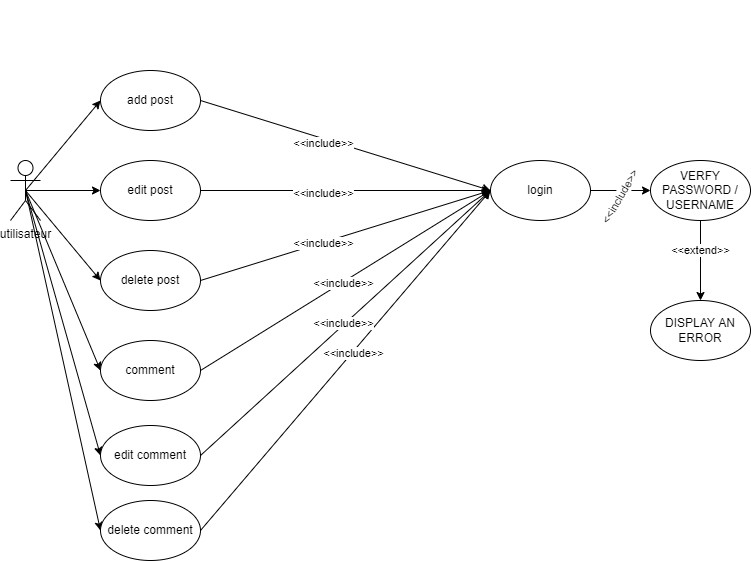

The diagram above was exported from draw.io. Its source (the exported page's mxGraphModel, read from the mxfile embedded in the PNG):
<mxGraphModel dx="998" dy="619" grid="1" gridSize="10" guides="1" tooltips="1" connect="1" arrows="1" fold="1" page="1" pageScale="1" pageWidth="827" pageHeight="1169" math="0" shadow="0">
  <root>
    <mxCell id="Du5XLxP5cX-ZJi4beuwN-0" />
    <mxCell id="Du5XLxP5cX-ZJi4beuwN-1" parent="Du5XLxP5cX-ZJi4beuwN-0" />
    <mxCell id="Du5XLxP5cX-ZJi4beuwN-52" style="edgeStyle=none;rounded=0;orthogonalLoop=1;jettySize=auto;html=1;exitX=0.5;exitY=0.5;exitDx=0;exitDy=0;exitPerimeter=0;entryX=0;entryY=0.5;entryDx=0;entryDy=0;" parent="Du5XLxP5cX-ZJi4beuwN-1" source="Du5XLxP5cX-ZJi4beuwN-2" target="Du5XLxP5cX-ZJi4beuwN-6" edge="1">
      <mxGeometry relative="1" as="geometry" />
    </mxCell>
    <mxCell id="Du5XLxP5cX-ZJi4beuwN-53" style="edgeStyle=none;rounded=0;orthogonalLoop=1;jettySize=auto;html=1;exitX=0.5;exitY=0.5;exitDx=0;exitDy=0;exitPerimeter=0;entryX=0;entryY=0.5;entryDx=0;entryDy=0;" parent="Du5XLxP5cX-ZJi4beuwN-1" source="Du5XLxP5cX-ZJi4beuwN-2" target="Du5XLxP5cX-ZJi4beuwN-7" edge="1">
      <mxGeometry relative="1" as="geometry" />
    </mxCell>
    <mxCell id="Du5XLxP5cX-ZJi4beuwN-54" style="edgeStyle=none;rounded=0;orthogonalLoop=1;jettySize=auto;html=1;exitX=0.5;exitY=0.5;exitDx=0;exitDy=0;exitPerimeter=0;entryX=0;entryY=0.5;entryDx=0;entryDy=0;" parent="Du5XLxP5cX-ZJi4beuwN-1" source="Du5XLxP5cX-ZJi4beuwN-2" target="Du5XLxP5cX-ZJi4beuwN-8" edge="1">
      <mxGeometry relative="1" as="geometry" />
    </mxCell>
    <mxCell id="Du5XLxP5cX-ZJi4beuwN-55" style="edgeStyle=none;rounded=0;orthogonalLoop=1;jettySize=auto;html=1;exitX=0.5;exitY=0.5;exitDx=0;exitDy=0;exitPerimeter=0;entryX=0;entryY=0.5;entryDx=0;entryDy=0;" parent="Du5XLxP5cX-ZJi4beuwN-1" source="Du5XLxP5cX-ZJi4beuwN-2" target="Du5XLxP5cX-ZJi4beuwN-22" edge="1">
      <mxGeometry relative="1" as="geometry" />
    </mxCell>
    <mxCell id="V8IlPFOfU6u-5y4bQa27-1" style="edgeStyle=none;rounded=0;orthogonalLoop=1;jettySize=auto;html=1;exitX=0.5;exitY=0.5;exitDx=0;exitDy=0;exitPerimeter=0;entryX=0;entryY=0.5;entryDx=0;entryDy=0;" edge="1" parent="Du5XLxP5cX-ZJi4beuwN-1" source="Du5XLxP5cX-ZJi4beuwN-2" target="Du5XLxP5cX-ZJi4beuwN-58">
      <mxGeometry relative="1" as="geometry" />
    </mxCell>
    <mxCell id="V8IlPFOfU6u-5y4bQa27-2" style="edgeStyle=none;rounded=0;orthogonalLoop=1;jettySize=auto;html=1;exitX=0.5;exitY=0.5;exitDx=0;exitDy=0;exitPerimeter=0;entryX=0;entryY=0.5;entryDx=0;entryDy=0;" edge="1" parent="Du5XLxP5cX-ZJi4beuwN-1" source="Du5XLxP5cX-ZJi4beuwN-2" target="Du5XLxP5cX-ZJi4beuwN-57">
      <mxGeometry relative="1" as="geometry" />
    </mxCell>
    <mxCell id="Du5XLxP5cX-ZJi4beuwN-2" value="utilisateur" style="shape=umlActor;verticalLabelPosition=bottom;verticalAlign=top;html=1;outlineConnect=0;" parent="Du5XLxP5cX-ZJi4beuwN-1" vertex="1">
      <mxGeometry x="60" y="290" width="30" height="60" as="geometry" />
    </mxCell>
    <mxCell id="Du5XLxP5cX-ZJi4beuwN-32" style="edgeStyle=none;rounded=0;orthogonalLoop=1;jettySize=auto;html=1;exitX=1;exitY=0.5;exitDx=0;exitDy=0;entryX=0;entryY=0.5;entryDx=0;entryDy=0;" parent="Du5XLxP5cX-ZJi4beuwN-1" source="Du5XLxP5cX-ZJi4beuwN-6" target="Du5XLxP5cX-ZJi4beuwN-9" edge="1">
      <mxGeometry relative="1" as="geometry" />
    </mxCell>
    <mxCell id="Du5XLxP5cX-ZJi4beuwN-6" value="add post" style="ellipse;whiteSpace=wrap;html=1;" parent="Du5XLxP5cX-ZJi4beuwN-1" vertex="1">
      <mxGeometry x="150" y="200" width="100" height="60" as="geometry" />
    </mxCell>
    <mxCell id="Du5XLxP5cX-ZJi4beuwN-40" style="edgeStyle=none;rounded=0;orthogonalLoop=1;jettySize=auto;html=1;exitX=1;exitY=0.5;exitDx=0;exitDy=0;" parent="Du5XLxP5cX-ZJi4beuwN-1" source="Du5XLxP5cX-ZJi4beuwN-7" target="Du5XLxP5cX-ZJi4beuwN-9" edge="1">
      <mxGeometry relative="1" as="geometry" />
    </mxCell>
    <mxCell id="Du5XLxP5cX-ZJi4beuwN-7" value="edit post" style="ellipse;whiteSpace=wrap;html=1;" parent="Du5XLxP5cX-ZJi4beuwN-1" vertex="1">
      <mxGeometry x="150" y="290" width="100" height="60" as="geometry" />
    </mxCell>
    <mxCell id="Du5XLxP5cX-ZJi4beuwN-42" style="edgeStyle=none;rounded=0;orthogonalLoop=1;jettySize=auto;html=1;exitX=1;exitY=0.5;exitDx=0;exitDy=0;entryX=0;entryY=0.5;entryDx=0;entryDy=0;" parent="Du5XLxP5cX-ZJi4beuwN-1" source="Du5XLxP5cX-ZJi4beuwN-8" target="Du5XLxP5cX-ZJi4beuwN-9" edge="1">
      <mxGeometry relative="1" as="geometry" />
    </mxCell>
    <mxCell id="Du5XLxP5cX-ZJi4beuwN-8" value="delete post" style="ellipse;whiteSpace=wrap;html=1;" parent="Du5XLxP5cX-ZJi4beuwN-1" vertex="1">
      <mxGeometry x="150" y="380" width="100" height="60" as="geometry" />
    </mxCell>
    <mxCell id="Du5XLxP5cX-ZJi4beuwN-27" value="" style="edgeStyle=none;rounded=0;orthogonalLoop=1;jettySize=auto;html=1;" parent="Du5XLxP5cX-ZJi4beuwN-1" source="Du5XLxP5cX-ZJi4beuwN-9" target="Du5XLxP5cX-ZJi4beuwN-26" edge="1">
      <mxGeometry relative="1" as="geometry" />
    </mxCell>
    <mxCell id="Du5XLxP5cX-ZJi4beuwN-9" value="login" style="ellipse;whiteSpace=wrap;html=1;" parent="Du5XLxP5cX-ZJi4beuwN-1" vertex="1">
      <mxGeometry x="540" y="290" width="100" height="60" as="geometry" />
    </mxCell>
    <mxCell id="Du5XLxP5cX-ZJi4beuwN-44" style="edgeStyle=none;rounded=0;orthogonalLoop=1;jettySize=auto;html=1;exitX=1;exitY=0.5;exitDx=0;exitDy=0;entryX=0;entryY=0.5;entryDx=0;entryDy=0;" parent="Du5XLxP5cX-ZJi4beuwN-1" source="Du5XLxP5cX-ZJi4beuwN-22" target="Du5XLxP5cX-ZJi4beuwN-9" edge="1">
      <mxGeometry relative="1" as="geometry" />
    </mxCell>
    <mxCell id="Du5XLxP5cX-ZJi4beuwN-22" value="comment" style="ellipse;whiteSpace=wrap;html=1;" parent="Du5XLxP5cX-ZJi4beuwN-1" vertex="1">
      <mxGeometry x="150" y="470" width="100" height="60" as="geometry" />
    </mxCell>
    <mxCell id="Du5XLxP5cX-ZJi4beuwN-29" value="" style="edgeStyle=none;rounded=0;orthogonalLoop=1;jettySize=auto;html=1;" parent="Du5XLxP5cX-ZJi4beuwN-1" source="Du5XLxP5cX-ZJi4beuwN-26" target="Du5XLxP5cX-ZJi4beuwN-28" edge="1">
      <mxGeometry relative="1" as="geometry" />
    </mxCell>
    <mxCell id="Du5XLxP5cX-ZJi4beuwN-30" value="&amp;lt;&amp;lt;extend&amp;gt;&amp;gt;" style="edgeLabel;html=1;align=center;verticalAlign=middle;resizable=0;points=[];" parent="Du5XLxP5cX-ZJi4beuwN-29" vertex="1" connectable="0">
      <mxGeometry x="-0.285" y="-1" relative="1" as="geometry">
        <mxPoint as="offset" />
      </mxGeometry>
    </mxCell>
    <mxCell id="Du5XLxP5cX-ZJi4beuwN-26" value="VERFY PASSWORD / USERNAME" style="ellipse;whiteSpace=wrap;html=1;" parent="Du5XLxP5cX-ZJi4beuwN-1" vertex="1">
      <mxGeometry x="700" y="290" width="100" height="60" as="geometry" />
    </mxCell>
    <mxCell id="Du5XLxP5cX-ZJi4beuwN-28" value="DISPLAY AN ERROR" style="ellipse;whiteSpace=wrap;html=1;" parent="Du5XLxP5cX-ZJi4beuwN-1" vertex="1">
      <mxGeometry x="700" y="430" width="100" height="60" as="geometry" />
    </mxCell>
    <mxCell id="Du5XLxP5cX-ZJi4beuwN-31" value="&lt;span data-lucid-type=&quot;application/vnd.lucid.text&quot; data-lucid-content=&quot;{&amp;#34;t&amp;#34;:&amp;#34;VERFY PASSWORD&amp;#34;,&amp;#34;m&amp;#34;:[{&amp;#34;s&amp;#34;:0,&amp;#34;n&amp;#34;:&amp;#34;c&amp;#34;,&amp;#34;v&amp;#34;:&amp;#34;#ffffffff&amp;#34;,&amp;#34;e&amp;#34;:14}]}&quot;&gt;&lt;span style=&quot;color: #ffffff&quot;&gt;VERFY PASSWORD&lt;/span&gt;&lt;/span&gt;" style="text;html=1;align=center;verticalAlign=middle;resizable=0;points=[];autosize=1;strokeColor=none;fillColor=none;" parent="Du5XLxP5cX-ZJi4beuwN-1" vertex="1">
      <mxGeometry x="475" y="130" width="130" height="20" as="geometry" />
    </mxCell>
    <mxCell id="Du5XLxP5cX-ZJi4beuwN-38" value="&amp;lt;&amp;lt;include&amp;gt;&amp;gt;" style="edgeLabel;html=1;align=center;verticalAlign=middle;resizable=0;points=[];" parent="Du5XLxP5cX-ZJi4beuwN-1" vertex="1" connectable="0">
      <mxGeometry x="360" y="270" as="geometry">
        <mxPoint x="12" y="2" as="offset" />
      </mxGeometry>
    </mxCell>
    <mxCell id="Du5XLxP5cX-ZJi4beuwN-41" value="&amp;lt;&amp;lt;include&amp;gt;&amp;gt;" style="edgeLabel;html=1;align=center;verticalAlign=middle;resizable=0;points=[];" parent="Du5XLxP5cX-ZJi4beuwN-1" vertex="1" connectable="0">
      <mxGeometry x="360" y="320" as="geometry">
        <mxPoint x="12" y="2" as="offset" />
      </mxGeometry>
    </mxCell>
    <mxCell id="Du5XLxP5cX-ZJi4beuwN-43" value="&amp;lt;&amp;lt;include&amp;gt;&amp;gt;" style="edgeLabel;html=1;align=center;verticalAlign=middle;resizable=0;points=[];" parent="Du5XLxP5cX-ZJi4beuwN-1" vertex="1" connectable="0">
      <mxGeometry x="360" y="370" as="geometry">
        <mxPoint x="12" y="2" as="offset" />
      </mxGeometry>
    </mxCell>
    <mxCell id="Du5XLxP5cX-ZJi4beuwN-45" value="&amp;lt;&amp;lt;include&amp;gt;&amp;gt;" style="edgeLabel;html=1;align=center;verticalAlign=middle;resizable=0;points=[];" parent="Du5XLxP5cX-ZJi4beuwN-1" vertex="1" connectable="0">
      <mxGeometry x="380" y="410" as="geometry">
        <mxPoint x="12" y="2" as="offset" />
      </mxGeometry>
    </mxCell>
    <mxCell id="Du5XLxP5cX-ZJi4beuwN-59" style="edgeStyle=none;rounded=0;orthogonalLoop=1;jettySize=auto;html=1;exitX=1;exitY=0.5;exitDx=0;exitDy=0;" parent="Du5XLxP5cX-ZJi4beuwN-1" source="Du5XLxP5cX-ZJi4beuwN-57" edge="1">
      <mxGeometry relative="1" as="geometry">
        <mxPoint x="540" y="320" as="targetPoint" />
      </mxGeometry>
    </mxCell>
    <mxCell id="Du5XLxP5cX-ZJi4beuwN-57" value="edit comment" style="ellipse;whiteSpace=wrap;html=1;" parent="Du5XLxP5cX-ZJi4beuwN-1" vertex="1">
      <mxGeometry x="150" y="555" width="100" height="60" as="geometry" />
    </mxCell>
    <mxCell id="Du5XLxP5cX-ZJi4beuwN-60" style="edgeStyle=none;rounded=0;orthogonalLoop=1;jettySize=auto;html=1;exitX=1;exitY=0.5;exitDx=0;exitDy=0;" parent="Du5XLxP5cX-ZJi4beuwN-1" source="Du5XLxP5cX-ZJi4beuwN-58" edge="1">
      <mxGeometry relative="1" as="geometry">
        <mxPoint x="540" y="320" as="targetPoint" />
      </mxGeometry>
    </mxCell>
    <mxCell id="Du5XLxP5cX-ZJi4beuwN-58" value="delete comment" style="ellipse;whiteSpace=wrap;html=1;" parent="Du5XLxP5cX-ZJi4beuwN-1" vertex="1">
      <mxGeometry x="150" y="630" width="100" height="60" as="geometry" />
    </mxCell>
    <mxCell id="Du5XLxP5cX-ZJi4beuwN-61" value="&amp;lt;&amp;lt;include&amp;gt;&amp;gt;" style="edgeLabel;html=1;align=center;verticalAlign=middle;resizable=0;points=[];" parent="Du5XLxP5cX-ZJi4beuwN-1" vertex="1" connectable="0">
      <mxGeometry x="380" y="450" as="geometry">
        <mxPoint x="12" y="2" as="offset" />
      </mxGeometry>
    </mxCell>
    <mxCell id="Du5XLxP5cX-ZJi4beuwN-62" value="&amp;lt;&amp;lt;include&amp;gt;&amp;gt;" style="edgeLabel;html=1;align=center;verticalAlign=middle;resizable=0;points=[];" parent="Du5XLxP5cX-ZJi4beuwN-1" vertex="1" connectable="0">
      <mxGeometry x="390" y="480" as="geometry">
        <mxPoint x="12" y="2" as="offset" />
      </mxGeometry>
    </mxCell>
    <mxCell id="V8IlPFOfU6u-5y4bQa27-3" value="&amp;lt;&amp;lt;include&amp;gt;&amp;gt;" style="edgeLabel;html=1;align=center;verticalAlign=middle;resizable=0;points=[];rotation=-60;" vertex="1" connectable="0" parent="Du5XLxP5cX-ZJi4beuwN-1">
      <mxGeometry x="680" y="650" as="geometry">
        <mxPoint x="274" y="-171" as="offset" />
      </mxGeometry>
    </mxCell>
  </root>
</mxGraphModel>